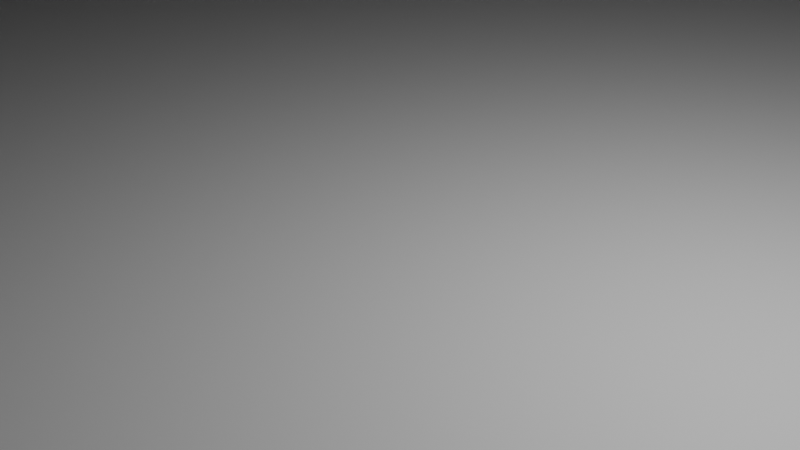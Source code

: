 # Source: gltf2mdl_oricube.blend  (saved by Blender 3.5.10; exported with 4.5.12 LTS)
import bpy
from mathutils import Matrix  # noqa: F401  (used for matrix-valued properties, if any)

bpy.ops.wm.read_factory_settings(use_empty=True)
scene = bpy.context.scene
scene.name = 'Scene'

# ---- collections
col_collection = bpy.data.collections.new('Collection'); scene.collection.children.link(col_collection)

# ---- materials (node trees are filled in below, after node groups)
mat_cliff_bmp = bpy.data.materials.new('cliff.bmp')
mat_cliff_bmp.alpha_threshold = 0.0
mat_cliff_bmp.use_transparent_shadow = False
mat_cliff_bmp.roughness = 0.5
mat_cliff_bmp.line_color = (0.0, 0.0, 0.0, 1.0)

# ---- material node trees
mat_cliff_bmp.use_nodes = True; mat_cliff_bmp.node_tree.nodes.clear()
_N = mat_cliff_bmp.node_tree.nodes; _L = mat_cliff_bmp.node_tree.links
n0 = _N.new('ShaderNodeOutputMaterial'); n0.name = 'Material Output'; n0.location = (300, 300)
n1 = _N.new('ShaderNodeBsdfPrincipled'); n1.name = 'Principled BSDF'; n1.location = (10, 300)
n1.distribution = 'GGX'
n1.subsurface_method = 'RANDOM_WALK_SKIN'
n1.inputs[3].default_value = 1.45
n1.inputs[27].default_value = (0.0, 0.0, 0.0, 1.0)
n1.inputs[28].default_value = 1.0
_L.new(n1.outputs[0], n0.inputs[0])
n0.is_active_output = True

# ---- world
world_world = bpy.data.worlds.new('World'); scene.world = world_world
world_world.use_nodes = True; world_world.node_tree.nodes.clear()
_N = world_world.node_tree.nodes; _L = world_world.node_tree.links
n0 = _N.new('ShaderNodeOutputWorld'); n0.name = 'World Output'; n0.location = (300, 300)
n1 = _N.new('ShaderNodeBackground'); n1.name = 'Background'; n1.location = (10, 300)
n1.inputs[0].default_value = (0.05088, 0.05088, 0.05088, 1.0)
_L.new(n1.outputs[0], n0.inputs[0])
n0.is_active_output = True
world_world.color = (0.05088, 0.05088, 0.05088)
world_world.use_sun_shadow = False
world_world.sun_shadow_jitter_overblur = 0.0

# ---- cameras
cam_camera = bpy.data.cameras.new('Camera')
cam_camera.clip_end = 100.0
cam_camera.ortho_scale = 7.314

# ---- lights
light_light = bpy.data.lights.new('Light', 'POINT')
light_light.transmission_factor = 0.0
light_light.energy = 1000.0
light_light.shadow_soft_size = 0.1
light_light.shadow_maximum_resolution = 0.006
light_light.use_absolute_resolution = True

# ---- meshes
me_cube = bpy.data.meshes.new('Cube')
me_cube.from_pydata([(20.5, 40.0, 79.62), (13.86, 52.62, 16.11), (20.5, -40.0, 79.62), (20.5, -40.0, -0.375), (-42.14, 52.62, 63.58), (-42.14, 52.62, 16.11), (-59.5, -40.0, 79.62), (-59.5, -40.0, -0.375), (43.62, 52.62, 63.58), (43.62, 52.62, 45.87), (60.5, -40.0, 79.62), (60.5, -40.0, 39.62), (-7.5, -12.0, 119.6), (-31.5, -12.0, 119.6), (-7.5, 12.0, 119.6), (-31.5, 12.0, 119.6), (20.5, 40.0, -0.375), (-59.5, 40.0, -0.375), (-59.5, 40.0, 79.62), (19.88, 52.62, 63.58), (60.5, 40.0, 79.62), (60.5, 40.0, 39.62)], [], [(2, 0, 14, 12), (3, 2, 6, 7), (7, 6, 18, 17), (17, 16, 3, 7), (0, 2, 10, 20), (5, 4, 19, 1), (21, 20, 10, 11), (2, 3, 11, 10), (1, 19, 8, 9), (3, 16, 21, 11), (14, 15, 13, 12), (0, 18, 15, 14), (6, 2, 12, 13), (18, 6, 13, 15), (5, 1, 16, 17), (4, 5, 17, 18), (19, 4, 18, 0), (9, 8, 20, 21), (8, 19, 0, 20), (1, 9, 21, 16)])
_uv = me_cube.uv_layers.new(name='UVMap')
_uv.uv.foreach_set('vector', [0.6775, 0.3442, 0.9267, 0.3442, 0.8395, 0.4314, 0.7647, 0.4314, 0.3442, 0.1667, 0.6558, 0.1667, 0.6558, 0.4784, 0.3442, 0.4784, 0.6775, 0.3225, 0.6775, 0.01082, 0.9892, 0.01082, 0.9892, 0.3225, 0.01082, 0.8762, 0.01082, 0.5646, 0.3225, 0.5646, 0.3225, 0.8762, 0.3225, 0.5429, 0.01082, 0.5429, 0.01082, 0.3871, 0.3225, 0.3871, 0.4034, 0.5592, 0.5966, 0.5592, 0.5966, 0.8117, 0.4034, 0.7872, 0.3225, 0.2312, 0.3225, 0.3871, 0.01082, 0.3871, 0.01082, 0.2312, 0.6558, 0.1667, 0.3442, 0.1667, 0.5, 0.01082, 0.6558, 0.01082, 0.4034, 0.7872, 0.5966, 0.8117, 0.5966, 0.9083, 0.5245, 0.9083, 0.01082, 0.01082, 0.3225, 0.01082, 0.3225, 0.2312, 0.01082, 0.2312, 0.8395, 0.4314, 0.8395, 0.5062, 0.7647, 0.5062, 0.7647, 0.4314, 0.9267, 0.3442, 0.9267, 0.5934, 0.8395, 0.5062, 0.8395, 0.4314, 0.6775, 0.5934, 0.6775, 0.3442, 0.7647, 0.4314, 0.7647, 0.5062, 0.9267, 0.5934, 0.6775, 0.5934, 0.7647, 0.5062, 0.8395, 0.5062, 0.4034, 0.5592, 0.4034, 0.7872, 0.3442, 0.8117, 0.3442, 0.5, 0.5966, 0.5592, 0.4034, 0.5592, 0.3442, 0.5, 0.6558, 0.5, 0.5966, 0.8117, 0.5966, 0.5592, 0.6558, 0.5, 0.6558, 0.8117, 0.5245, 0.9083, 0.5966, 0.9083, 0.6558, 0.9675, 0.5, 0.9675, 0.5966, 0.9083, 0.5966, 0.8117, 0.6558, 0.8117, 0.6558, 0.9675, 0.4034, 0.7872, 0.5245, 0.9083, 0.5, 0.9675, 0.3442, 0.8117])
me_cube.materials.append(mat_cliff_bmp)
me_cube.use_mirror_vertex_groups = False
me_cube.update()

# ---- objects
ob_cube = bpy.data.objects.new('Cube', me_cube)
ob_light = bpy.data.objects.new('Light', light_light)
ob_camera = bpy.data.objects.new('Camera', cam_camera)

# ---- transforms, parenting, visibility, modifiers, constraints
ob_cube.location = (0.0, 0.0, 0.0)
ob_cube.lock_rotations_4d = False
ob_cube.empty_display_type = 'ARROWS'
ob_cube.lineart.crease_threshold = 0.0
ob_light.location = (4.076, 1.005, 5.904)
ob_light.rotation_euler = (0.6503, 0.05522, 1.866)
ob_light.lock_rotations_4d = False
ob_light.empty_display_type = 'ARROWS'
ob_light.color = (0.0, 0.0, 0.0, 0.0)
ob_light.lineart.crease_threshold = 0.0
ob_camera.location = (7.359, -6.926, 4.958)
ob_camera.rotation_euler = (1.109, 0.0, 0.8149)
ob_camera.lock_rotations_4d = False
ob_camera.empty_display_type = 'ARROWS'
ob_camera.color = (0.0, 0.0, 0.0, 0.0)
ob_camera.display_type = 'WIRE'
ob_camera.lineart.crease_threshold = 0.0

# ---- collection membership
col_collection.objects.link(ob_cube)
col_collection.objects.link(ob_light)
col_collection.objects.link(ob_camera)

# ---- scene / render settings (as saved in the file)
scene.camera = ob_camera
scene.frame_start = 1; scene.frame_end = 250; scene.frame_set(1)
scene.render.engine = 'BLENDER_EEVEE_NEXT'
scene.cycles.sampling_pattern = 'TABULATED_SOBOL'
scene.view_settings.view_transform = 'Filmic'
bpy.context.view_layer.update()
